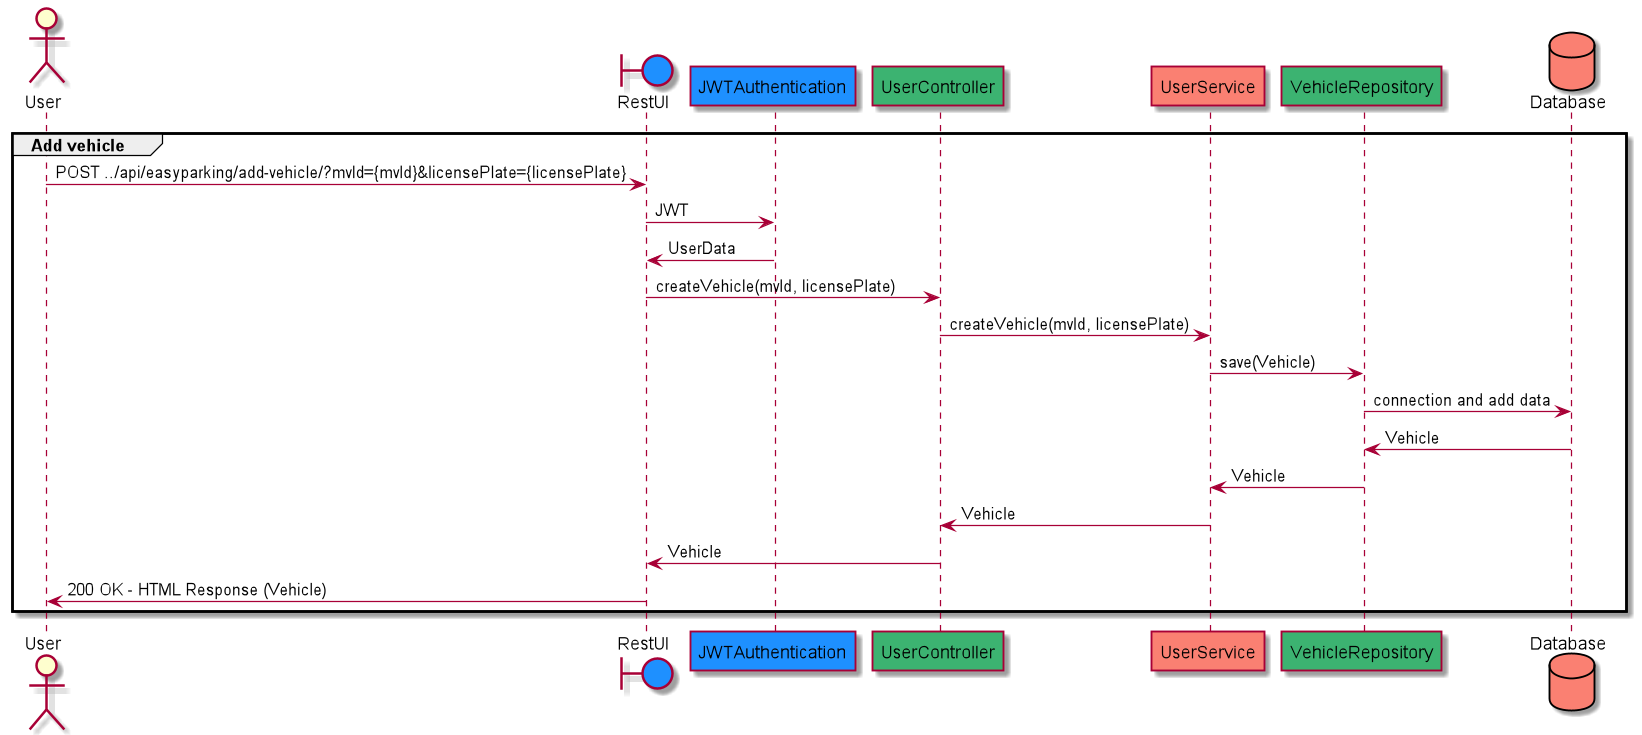

The diagram above was rendered by PlantUML. Its source (embedded in the PNG):
@startuml
actor User
boundary RestUI #DodgerBlue
participant JWTAuthentication #DodgerBlue
participant UserController #MediumSeaGreen
participant UserService #Salmon
participant VehicleRepository #MediumSeaGreen
database Database #Salmon

group Add vehicle
User -> RestUI : POST ../api/easyparking/add-vehicle/?mvId={mvId}&licensePlate={licensePlate}
RestUI -> JWTAuthentication : JWT
JWTAuthentication -> RestUI : UserData
RestUI -> UserController : createVehicle(mvId, licensePlate)

UserController -> UserService : createVehicle(mvId, licensePlate)

UserService -> VehicleRepository : save(Vehicle)
VehicleRepository -> Database : connection and add data
Database -> VehicleRepository : Vehicle
VehicleRepository -> UserService : Vehicle
UserService -> UserController : Vehicle
UserController -> RestUI : Vehicle
RestUI -> User : 200 OK - HTML Response (Vehicle)
end
@enduml